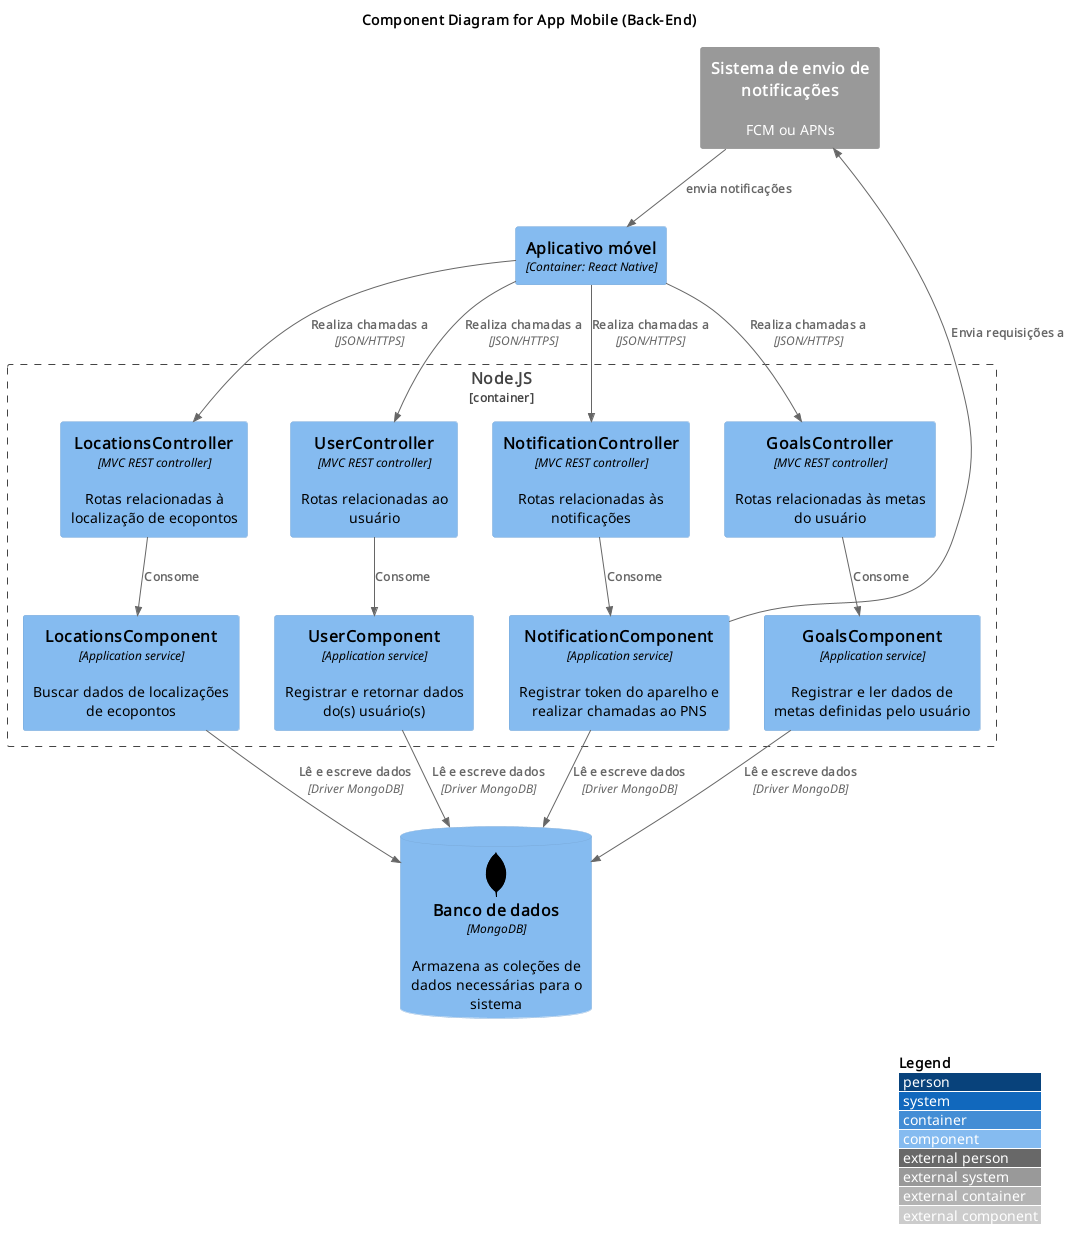

The diagram above was rendered by PlantUML. Its source (embedded in the PNG):
@startuml backend_components

!theme C4_blue from https://raw.githubusercontent.com/plantuml-stdlib/C4-PlantUML/master/themes

!include https://raw.githubusercontent.com/plantuml-stdlib/C4-PlantUML/master/C4_Component.puml

!define DEVICONS https://raw.githubusercontent.com/tupadr3/plantuml-icon-font-sprites/master/devicons
!include DEVICONS/mongodb.puml


LAYOUT_WITH_LEGEND()

title Component Diagram for App Mobile (Back-End)


Component(mobile, "Aplicativo móvel", "Container: React Native", "")

Container_Boundary(backend, "Node.JS"){
    Component(userController, "UserController", "MVC REST controller", "Rotas relacionadas ao usuário")
    Component(goalsController, "GoalsController", "MVC REST controller", "Rotas relacionadas às metas do usuário")
    Component(notificationController, "NotificationController", "MVC REST controller", "Rotas relacionadas às notificações")
    Component(locationsController, "LocationsController", "MVC REST controller", "Rotas relacionadas à localização de ecopontos")

    Component(userService, "UserComponent", "Application service", "Registrar e retornar dados do(s) usuário(s)")
    Component(goalsService, "GoalsComponent", "Application service", "Registrar e ler dados de metas definidas pelo usuário")
    Component(notificationService, "NotificationComponent", "Application service", "Registrar token do aparelho e realizar chamadas ao PNS")
    Component(locationsService, "LocationsComponent", "Application service", "Buscar dados de localizações de ecopontos")

/'  Component(userRepository, "UserRepository", "Opera sobre a coleção de usuários", "")
    Component(goalsRepository, "GoalsRepository", "Opera sobre a coleção de metas", "")
    Component(notificationRepository, "NotificationRepository", "Opera sobre a coleção de notificações", "")
    Component(locationsRepository, "LocationsRepository", "Opera sobre a coleção de localizações", "") '/
}

System_Ext(pns, "Sistema de envio de notificações", "FCM ou APNs")

ComponentDb(db, "Banco de dados", "MongoDB", "Armazena as coleções de dados necessárias para o sistema", $sprite="mongodb")

Rel(mobile, userController, "Realiza chamadas a", "JSON/HTTPS")
Rel(mobile, goalsController, "Realiza chamadas a", "JSON/HTTPS")
Rel(mobile, notificationController, "Realiza chamadas a", "JSON/HTTPS")
Rel(mobile, locationsController, "Realiza chamadas a", "JSON/HTTPS")

Rel(userController, userService, "Consome")
Rel(goalsController, goalsService, "Consome")
Rel(notificationController, notificationService, "Consome")
Rel(locationsController, locationsService, "Consome")

/' Rel(userService, userRepository, "Consome")
Rel(goalsService, goalsRepository, "Consome")
Rel(notificationService, notificationRepository, "Consome")
Rel(locationsService, locationsRepository, "Consome")

Rel(userRepository, db, "Usa")
Rel(goalsRepository, db, "Usa")
Rel(notificationRepository, db, "Usa")
Rel(locationsRepository, db, "Usa") '/


Rel(userService, db, "Lê e escreve dados", "Driver MongoDB")
Rel(goalsService, db, "Lê e escreve dados", "Driver MongoDB")
Rel(notificationService, db, "Lê e escreve dados", "Driver MongoDB")
Rel(locationsService, db, "Lê e escreve dados", "Driver MongoDB")

Rel(notificationService, pns, "Envia requisições a")
Rel(pns, mobile, "envia notificações")

@enduml